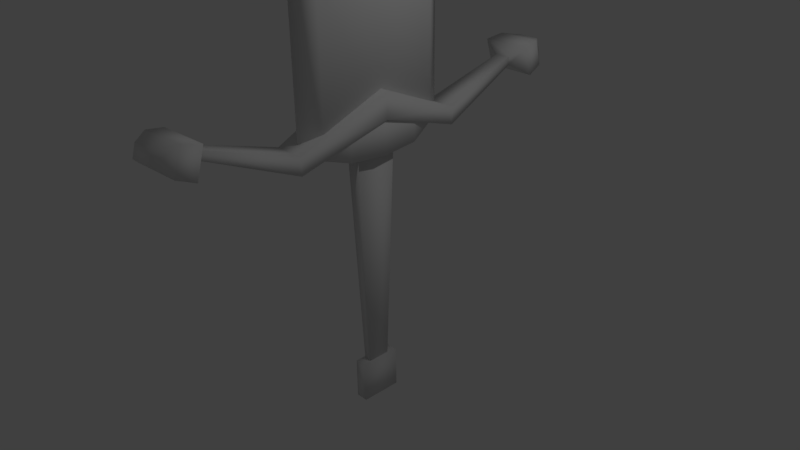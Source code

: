 # Source: Sword.blend  (saved by Blender 2.77.0; exported with 4.5.12 LTS)
import bpy
from mathutils import Matrix  # noqa: F401  (used for matrix-valued properties, if any)

bpy.ops.wm.read_factory_settings(use_empty=True)
scene = bpy.context.scene
scene.name = 'Scene'

# ---- collections
col_collection_1 = bpy.data.collections.new('Collection 1'); scene.collection.children.link(col_collection_1)

# ---- materials (node trees are filled in below, after node groups)
mat_material = bpy.data.materials.new('Material')
mat_material.alpha_threshold = 0.0
mat_material.use_transparent_shadow = False
mat_material.roughness = 0.5
mat_material.line_color = (0.0, 0.0, 0.0, 1.0)

# ---- material node trees

# ---- world
world_world = bpy.data.worlds.new('World'); scene.world = world_world
world_world.color = (0.05088, 0.05088, 0.05088)
world_world.use_sun_shadow = False
world_world.sun_shadow_jitter_overblur = 0.0
world_world.cycles.sampling_method = 'MANUAL'

# ---- cameras
cam_camera = bpy.data.cameras.new('Camera')
cam_camera.clip_end = 100.0
cam_camera.lens = 35.0
cam_camera.sensor_width = 32.0
cam_camera.sensor_height = 18.0
cam_camera.ortho_scale = 7.314
cam_camera.dof.focus_distance = 0.0
cam_camera.dof.aperture_fstop = 128.0

# ---- lights
light_lamp = bpy.data.lights.new('Lamp', 'POINT')
light_lamp.transmission_factor = 0.0
light_lamp.cutoff_distance = 30.0
light_lamp.energy = 100.0
light_lamp.shadow_buffer_clip_start = 1.001
light_lamp.shadow_soft_size = 0.1
light_lamp.shadow_maximum_resolution = 0.006
light_lamp.use_absolute_resolution = True

# ---- meshes
me_cube_002 = bpy.data.meshes.new('Cube.002')
me_cube_002.from_pydata([(-0.08557, -0.2827, -3.762), (-0.08557, -0.2827, -3.197), (-0.08557, 0.2827, -3.762), (-0.08557, 0.2827, -3.197), (0.08557, -0.2827, -3.762), (0.08557, -0.2827, -3.197), (0.08557, 0.2827, -3.762), (0.08557, 0.2827, -3.197), (-0.04672, -0.1443, -3.464), (-0.09791, -0.3023, 0.1944), (-0.04672, 0.1443, -3.464), (-0.09791, 0.3023, 0.1944), (0.04672, -0.1443, -3.464), (0.09791, -0.3023, 0.1944), (0.04672, 0.1443, -3.464), (0.09791, 0.3023, 0.1944), (0.0492, -1.0, 0.03274), (0.0492, -1.0, -0.03274), (-0.0492, -1.0, 0.03274), (-0.0492, -1.0, -0.03274), (0.2444, -0.5, 0.3261), (-0.2444, -0.5, -0.1626), (0.2444, -0.5, -0.1626), (-0.2444, -0.5, 0.3261), (0.0492, 1.0, 0.03274), (0.0492, 1.0, -0.03274), (-0.0492, 1.0, 0.03274), (-0.0492, 1.0, -0.03274), (0.2751, 0.0, -0.1934), (0.2751, 0.0, 0.3568), (-0.2751, 0.0, -0.1934), (-0.2751, 0.0, 0.3568), (0.2444, 0.5, 0.3261), (-0.2444, 0.5, -0.1626), (0.2444, 0.5, -0.1626), (-0.2444, 0.5, 0.3261), (-0.3087, 2.819, 0.3478), (-0.313, 2.718, 0.6888), (0.314, 2.797, 0.3491), (0.3097, 2.696, 0.6902), (-0.1037, 2.4, 0.4992), (0.1037, 2.4, 0.3808), (-0.1037, 2.4, 0.3808), (0.1037, 2.4, 0.4992), (-0.1413, 2.929, 0.6559), (-0.1393, 2.977, 0.4945), (0.1534, 2.919, 0.6565), (0.1554, 2.966, 0.4951), (-0.36, 2.478, 0.6403), (0.3449, 2.567, 0.2584), (-0.3552, 2.591, 0.2569), (0.3401, 2.453, 0.6418), (-0.2076, 1.2, -0.1276), (0.2076, 1.2, 0.1095), (-0.2076, 1.2, 0.1095), (0.2076, 1.2, -0.1276), (-0.3087, -2.819, 0.3478), (-0.313, -2.718, 0.6888), (0.314, -2.797, 0.3491), (0.3097, -2.696, 0.6902), (-0.3116, 0.0, 0.6178), (-0.3116, 0.0, 0.2621), (0.3116, 0.0, 0.6178), (0.3116, 0.0, 0.2621), (-0.1037, -2.4, 0.4992), (0.1037, -2.4, 0.3808), (-0.1037, -2.4, 0.3808), (0.1037, -2.4, 0.4992), (-0.1413, -2.929, 0.6559), (-0.1393, -2.977, 0.4945), (0.1534, -2.919, 0.6565), (0.1554, -2.966, 0.4951), (-0.36, -2.478, 0.6403), (0.3449, -2.567, 0.2584), (-0.3552, -2.591, 0.2569), (0.3401, -2.453, 0.6418), (-0.2076, -1.2, -0.1276), (0.2076, -1.2, 0.1095), (-0.2076, -1.2, 0.1095), (0.2076, -1.2, -0.1276), (0.1715, 0.8363, 0.1044), (0.1715, -0.8363, 0.1044), (-0.1715, -0.8363, 0.1044), (-0.1715, 0.8363, 0.1044), (0.1715, 0.8363, 2.069), (0.1715, -0.8363, 2.069), (-0.1715, -0.8363, 2.069), (-0.1715, 0.8363, 2.069), (0.205, 0.0, 0.07751), (-0.205, 2.384e-07, 0.07751), (0.205, -4.768e-07, 2.078), (-0.205, 1.788e-07, 2.078), (3.675e-09, 1.088, 0.09061), (-6.118e-08, -1.088, 0.09061), (3.61e-08, 1.088, 1.94), (-1.26e-07, -1.088, 1.94), (0.205, -4.768e-07, 5.616), (-2.98e-08, 1.192e-07, 0.07751), (0.205, -4.768e-07, 2.954), (0.1715, -0.8363, 2.915), (3.61e-08, 1.088, 2.894), (-0.1715, 0.8363, 2.915), (-1.26e-07, -1.088, 2.894), (-0.1715, -0.8363, 2.915), (-0.205, 1.788e-07, 2.954), (0.1715, 0.8363, 2.915), (0.205, -4.768e-07, 7.468), (0.1715, -0.8363, 5.641), (3.61e-08, 1.088, 5.79), (-0.1715, 0.8363, 5.641), (-1.26e-07, -1.088, 5.79), (-0.1715, -0.8363, 5.641), (-0.205, 1.788e-07, 5.616), (0.1715, 0.8363, 5.641), (0.1715, -0.8363, 6.842), (3.61e-08, 1.088, 7.806), (-0.1715, 0.8363, 6.842), (-1.26e-07, -1.088, 7.806), (-0.1715, -0.8363, 6.842), (-0.205, 1.788e-07, 7.468), (0.1715, 0.8363, 6.842), (-4.47e-08, -1.49e-07, 9.095)], [], [(1, 3, 2, 0), (3, 7, 6, 2), (7, 5, 4, 6), (5, 1, 0, 4), (0, 2, 6, 4), (5, 7, 3, 1), (9, 11, 10, 8), (11, 15, 14, 10), (15, 13, 12, 14), (13, 9, 8, 12), (8, 10, 14, 12), (13, 15, 11, 9), (21, 19, 18, 23), (19, 17, 16, 18), (21, 30, 28, 22), (20, 29, 31, 23), (22, 28, 29, 20), (17, 22, 20, 16), (16, 20, 23, 18), (19, 21, 22, 17), (30, 21, 23, 31), (33, 35, 26, 27), (27, 26, 24, 25), (33, 34, 28, 30), (32, 35, 31, 29), (34, 32, 29, 28), (25, 24, 32, 34), (24, 26, 35, 32), (27, 25, 34, 33), (30, 31, 35, 33), (48, 37, 36, 50), (39, 38, 47, 46), (50, 36, 38, 49), (51, 39, 37, 48), (53, 62, 63, 55), (51, 43, 41, 49), (53, 43, 40, 54), (52, 42, 41, 55), (54, 40, 42, 52), (44, 46, 47, 45), (36, 37, 44, 45), (38, 36, 45, 47), (37, 39, 46, 44), (39, 51, 49, 38), (43, 51, 48, 40), (42, 50, 49, 41), (40, 48, 50, 42), (60, 54, 52, 61), (61, 52, 55, 63), (62, 53, 54, 60), (43, 53, 55, 41), (72, 74, 56, 57), (59, 70, 71, 58), (74, 73, 58, 56), (75, 72, 57, 59), (77, 79, 63, 62), (75, 73, 65, 67), (77, 78, 64, 67), (76, 79, 65, 66), (78, 76, 66, 64), (68, 69, 71, 70), (56, 69, 68, 57), (58, 71, 69, 56), (57, 68, 70, 59), (59, 58, 73, 75), (67, 64, 72, 75), (66, 65, 73, 74), (64, 66, 74, 72), (60, 61, 76, 78), (61, 63, 79, 76), (62, 60, 78, 77), (67, 65, 79, 77), (97, 93, 82, 89), (94, 87, 101, 100), (88, 90, 85, 81), (93, 95, 86, 82), (89, 91, 87, 83), (94, 92, 83, 87), (82, 86, 91, 89), (80, 84, 90, 88), (87, 91, 104, 101), (92, 97, 89, 83), (80, 88, 97, 92), (84, 94, 100, 105), (84, 80, 92, 94), (81, 85, 95, 93), (91, 86, 103, 104), (88, 81, 93, 97), (102, 99, 107, 110), (100, 101, 109, 108), (101, 104, 112, 109), (104, 103, 111, 112), (90, 84, 105, 98), (95, 85, 99, 102), (86, 95, 102, 103), (85, 90, 98, 99), (109, 112, 119, 116), (112, 111, 118, 119), (113, 108, 115, 120), (107, 96, 106, 114), (98, 105, 113, 96), (103, 102, 110, 111), (99, 98, 96, 107), (105, 100, 108, 113), (121, 119, 118, 117), (115, 116, 119, 121), (120, 115, 121, 106), (106, 121, 117, 114), (108, 109, 116, 115), (110, 107, 114, 117), (96, 113, 120, 106), (111, 110, 117, 118)])
me_cube_002.polygons.foreach_set('use_smooth', [True] * 112)
_uv = me_cube_002.uv_layers.new(name='UVMap')
_uv.uv.foreach_set('vector', [0.8204, 0.4454, 0.8204, 0.5028, 0.763, 0.5028, 0.763, 0.4454, 0.8204, 0.5028, 0.8378, 0.5028, 0.8378, 0.5602, 0.8204, 0.5602, 0.8378, 0.5028, 0.8378, 0.4454, 0.8953, 0.4454, 0.8953, 0.5028, 0.8378, 0.4454, 0.8204, 0.4454, 0.8204, 0.3879, 0.8378, 0.3879, 0.763, 0.4454, 0.763, 0.5028, 0.7456, 0.5028, 0.7456, 0.4454, 0.8378, 0.4454, 0.8378, 0.5028, 0.8204, 0.5028, 0.8204, 0.4454, 0.9562, 0.8048, 0.8954, 0.7956, 0.9262, 0.4786, 0.9568, 0.4854, 0.9761, 0.8301, 0.9571, 0.8052, 0.9575, 0.4839, 0.9694, 0.4684, 0.9571, 0.8052, 0.8945, 0.7962, 0.9264, 0.4794, 0.9575, 0.4839, 0.8945, 0.7962, 0.8652, 0.8301, 0.9186, 0.4676, 0.9264, 0.4794, 0.9186, 0.4676, 0.9694, 0.4684, 0.9575, 0.4839, 0.9264, 0.4794, 0.8945, 0.7962, 0.9571, 0.8052, 0.9761, 0.8301, 0.8652, 0.8301, 0.5915, 0.3593, 0.5571, 0.3912, 0.5421, 0.395, 0.5642, 0.305, 0.5571, 0.3912, 0.5619, 0.3974, 0.5597, 0.4018, 0.5421, 0.395, 0.5915, 0.3593, 0.6394, 0.3586, 0.6335, 0.4073, 0.5977, 0.4018, 0.588, 0.4382, 0.6281, 0.4519, 0.6208, 0.5121, 0.5526, 0.4832, 0.5977, 0.4018, 0.6335, 0.4073, 0.6281, 0.4519, 0.588, 0.4382, 0.5619, 0.3974, 0.5977, 0.4018, 0.588, 0.4382, 0.5597, 0.4018, 0.5597, 0.4018, 0.588, 0.4382, 0.5526, 0.4832, 0.5421, 0.395, 0.5571, 0.3912, 0.5915, 0.3593, 0.5977, 0.4018, 0.5619, 0.3974, 0.6394, 0.3586, 0.5915, 0.3593, 0.5642, 0.305, 0.649, 0.2793, 0.6858, 0.3708, 0.7252, 0.3245, 0.7252, 0.4172, 0.7115, 0.41, 0.7115, 0.41, 0.7252, 0.4172, 0.7065, 0.4196, 0.7054, 0.4148, 0.6858, 0.3708, 0.6696, 0.4105, 0.6335, 0.4073, 0.6394, 0.3586, 0.6703, 0.4482, 0.6939, 0.5004, 0.6208, 0.5121, 0.6281, 0.4519, 0.6696, 0.4105, 0.6703, 0.4482, 0.6281, 0.4519, 0.6335, 0.4073, 0.7054, 0.4148, 0.7065, 0.4196, 0.6703, 0.4482, 0.6696, 0.4105, 0.7065, 0.4196, 0.7252, 0.4172, 0.6939, 0.5004, 0.6703, 0.4482, 0.7115, 0.41, 0.7054, 0.4148, 0.6696, 0.4105, 0.6858, 0.3708, 0.6394, 0.3586, 0.649, 0.2793, 0.7252, 0.3245, 0.6858, 0.3708, 0.6877, 0.8651, 0.6901, 0.8467, 0.6534, 0.8248, 0.6381, 0.8669, 0.7291, 0.8555, 0.7451, 0.8568, 0.7453, 0.8288, 0.7276, 0.8373, 0.7972, 0.9185, 0.8132, 0.8757, 0.7451, 0.8568, 0.7404, 0.8693, 0.7296, 0.8663, 0.7291, 0.8555, 0.6901, 0.8467, 0.6877, 0.8651, 0.8582, 0.2809, 0.7551, 0.2055, 0.7729, 0.1834, 0.8737, 0.2627, 0.7296, 0.8663, 0.7201, 0.8813, 0.7284, 0.8935, 0.7404, 0.8693, 0.8582, 0.2809, 0.9592, 0.3731, 0.9476, 0.3895, 0.8254, 0.3196, 0.9045, 0.2337, 0.9828, 0.3478, 0.9639, 0.3627, 0.8737, 0.2627, 0.8254, 0.3196, 0.9476, 0.3895, 0.939, 0.3973, 0.8114, 0.3403, 0.706, 0.8299, 0.7276, 0.8373, 0.7453, 0.8288, 0.7015, 0.8011, 0.6534, 0.8248, 0.6901, 0.8467, 0.706, 0.8299, 0.7015, 0.8011, 0.7451, 0.8568, 0.8132, 0.8757, 0.7925, 0.8363, 0.7453, 0.8288, 0.6901, 0.8467, 0.7291, 0.8555, 0.7276, 0.8373, 0.706, 0.8299, 0.7291, 0.8555, 0.7296, 0.8663, 0.7404, 0.8693, 0.7451, 0.8568, 0.7201, 0.8813, 0.7296, 0.8663, 0.6877, 0.8651, 0.7011, 0.8861, 0.7403, 0.9184, 0.7972, 0.9185, 0.7404, 0.8693, 0.7284, 0.8935, 0.7011, 0.8861, 0.6877, 0.8651, 0.6381, 0.8669, 0.6917, 0.8991, 0.7292, 0.2376, 0.8254, 0.3196, 0.8114, 0.3403, 0.7112, 0.26, 0.8131, 0.1336, 0.9045, 0.2337, 0.8737, 0.2627, 0.7729, 0.1834, 0.7551, 0.2055, 0.8582, 0.2809, 0.8254, 0.3196, 0.7292, 0.2376, 0.9592, 0.3731, 0.8582, 0.2809, 0.8737, 0.2627, 0.9639, 0.3627, 0.6882, 0.8655, 0.6386, 0.8674, 0.6537, 0.8252, 0.6905, 0.847, 0.7295, 0.8558, 0.728, 0.8376, 0.7457, 0.829, 0.7455, 0.857, 0.7978, 0.9186, 0.7408, 0.8695, 0.7455, 0.857, 0.8136, 0.8757, 0.7301, 0.8666, 0.6882, 0.8655, 0.6905, 0.847, 0.7295, 0.8558, 0.6595, 0.1208, 0.674, 0.1018, 0.7729, 0.1834, 0.7551, 0.2055, 0.7301, 0.8666, 0.7408, 0.8695, 0.7289, 0.8938, 0.7206, 0.8816, 0.6595, 0.1208, 0.6287, 0.161, 0.5344, 0.05648, 0.5479, 0.04165, 0.6957, 0.06552, 0.674, 0.1018, 0.5571, 0.03483, 0.5676, 0.01324, 0.6287, 0.161, 0.6114, 0.1791, 0.5285, 0.06656, 0.5344, 0.05648, 0.7063, 0.8302, 0.7018, 0.8014, 0.7457, 0.829, 0.728, 0.8376, 0.6537, 0.8252, 0.7018, 0.8014, 0.7063, 0.8302, 0.6905, 0.847, 0.7455, 0.857, 0.7457, 0.829, 0.7929, 0.8364, 0.8136, 0.8757, 0.6905, 0.847, 0.7063, 0.8302, 0.728, 0.8376, 0.7295, 0.8558, 0.7295, 0.8558, 0.7455, 0.857, 0.7408, 0.8695, 0.7301, 0.8666, 0.7206, 0.8816, 0.7016, 0.8864, 0.6882, 0.8655, 0.7301, 0.8666, 0.7408, 0.9186, 0.7289, 0.8938, 0.7408, 0.8695, 0.7978, 0.9186, 0.7016, 0.8864, 0.6923, 0.8994, 0.6386, 0.8674, 0.6882, 0.8655, 0.7292, 0.2376, 0.7112, 0.26, 0.6114, 0.1791, 0.6287, 0.161, 0.8131, 0.1336, 0.7729, 0.1834, 0.674, 0.1018, 0.6957, 0.06552, 0.7551, 0.2055, 0.7292, 0.2376, 0.6287, 0.161, 0.6595, 0.1208, 0.5479, 0.04165, 0.5571, 0.03483, 0.674, 0.1018, 0.6595, 0.1208, 0.6437, 0.6916, 0.5332, 0.6873, 0.5595, 0.6708, 0.6445, 0.6708, 0.2691, 0.2114, 0.302, 0.2253, 0.302, 0.3169, 0.2691, 0.3146, 0.1373, 0.009939, 0.1373, 0.2263, 0.0468, 0.2253, 0.04681, 0.01284, 0.516, 0.01137, 0.516, 0.2114, 0.4831, 0.2253, 0.4831, 0.01285, 0.3926, 0.009939, 0.3925, 0.2263, 0.302, 0.2253, 0.302, 0.01284, 0.2691, 0.2114, 0.2691, 0.01135, 0.302, 0.01284, 0.302, 0.2253, 0.4831, 0.01285, 0.4831, 0.2253, 0.3925, 0.2263, 0.3926, 0.009939, 0.2279, 0.01285, 0.2279, 0.2253, 0.1373, 0.2263, 0.1373, 0.009939, 0.302, 0.2253, 0.3925, 0.2263, 0.3925, 0.3211, 0.302, 0.3169, 0.7542, 0.696, 0.6437, 0.6916, 0.6445, 0.6708, 0.7293, 0.6775, 0.728, 0.7124, 0.6429, 0.7124, 0.6437, 0.6916, 0.7542, 0.696, 0.2279, 0.2253, 0.2608, 0.2114, 0.2608, 0.3146, 0.2278, 0.3169, 0.2279, 0.2253, 0.2279, 0.01285, 0.2608, 0.01137, 0.2608, 0.2114, 0.04681, 0.01284, 0.0468, 0.2253, 0.01386, 0.2114, 0.01386, 0.01135, 0.3925, 0.2263, 0.4831, 0.2253, 0.4831, 0.3169, 0.3925, 0.3211, 0.6429, 0.7124, 0.5581, 0.7058, 0.5332, 0.6873, 0.6437, 0.6916, 0.01388, 0.3146, 0.04681, 0.3169, 0.04703, 0.6112, 0.01422, 0.6275, 0.2691, 0.3146, 0.302, 0.3169, 0.3022, 0.6112, 0.2694, 0.6275, 0.302, 0.3169, 0.3925, 0.3211, 0.3925, 0.6082, 0.3022, 0.6112, 0.3925, 0.3211, 0.4831, 0.3169, 0.4828, 0.6112, 0.3925, 0.6082, 0.1373, 0.2263, 0.2279, 0.2253, 0.2278, 0.3169, 0.1373, 0.3211, 0.01386, 0.2114, 0.0468, 0.2253, 0.04681, 0.3169, 0.01388, 0.3146, 0.4831, 0.2253, 0.516, 0.2114, 0.516, 0.3146, 0.4831, 0.3169, 0.0468, 0.2253, 0.1373, 0.2263, 0.1373, 0.3211, 0.04681, 0.3169, 0.3022, 0.6112, 0.3925, 0.6082, 0.3925, 0.8064, 0.3038, 0.7395, 0.3925, 0.6082, 0.4828, 0.6112, 0.4812, 0.7395, 0.3925, 0.8064, 0.2276, 0.6112, 0.2604, 0.6275, 0.2566, 0.8436, 0.226, 0.7395, 0.04703, 0.6112, 0.1373, 0.6082, 0.1373, 0.8064, 0.04859, 0.7395, 0.1373, 0.3211, 0.2278, 0.3169, 0.2276, 0.6112, 0.1373, 0.6082, 0.4831, 0.3169, 0.516, 0.3146, 0.5156, 0.6275, 0.4828, 0.6112, 0.04681, 0.3169, 0.1373, 0.3211, 0.1373, 0.6082, 0.04703, 0.6112, 0.2278, 0.3169, 0.2608, 0.3146, 0.2604, 0.6275, 0.2276, 0.6112, 0.3925, 0.9834, 0.3925, 0.8064, 0.4812, 0.7395, 0.5118, 0.8436, 0.2732, 0.8436, 0.3038, 0.7395, 0.3925, 0.8064, 0.3925, 0.9834, 0.226, 0.7395, 0.2566, 0.8436, 0.1373, 0.9834, 0.1373, 0.8064, 0.1373, 0.8064, 0.1373, 0.9834, 0.01797, 0.8436, 0.04859, 0.7395, 0.2694, 0.6275, 0.3022, 0.6112, 0.3038, 0.7395, 0.2732, 0.8436, 0.01422, 0.6275, 0.04703, 0.6112, 0.04859, 0.7395, 0.01797, 0.8436, 0.1373, 0.6082, 0.2276, 0.6112, 0.226, 0.7395, 0.1373, 0.8064, 0.4828, 0.6112, 0.5156, 0.6275, 0.5118, 0.8436, 0.4812, 0.7395])
me_cube_002.materials.append(mat_material)
me_cube_002.use_remesh_preserve_volume = False
me_cube_002.use_remesh_preserve_attributes = False
me_cube_002.use_mirror_vertex_groups = False
me_cube_002.update()

# ---- objects
ob_cube_002 = bpy.data.objects.new('Cube.002', me_cube_002)
ob_lamp = bpy.data.objects.new('Lamp', light_lamp)
ob_camera = bpy.data.objects.new('Camera', cam_camera)

# ---- transforms, parenting, visibility, modifiers, constraints
ob_cube_002.location = (0.0, 0.0, 1.635)
ob_cube_002.lineart.crease_threshold = 0.0
ob_lamp.location = (4.076, 1.005, 5.904)
ob_lamp.rotation_euler = (0.6503, 0.05522, 1.866)
ob_lamp.lock_rotations_4d = False
ob_lamp.empty_display_type = 'ARROWS'
ob_lamp.color = (0.0, 0.0, 0.0, 0.0)
ob_lamp.lineart.crease_threshold = 0.0
ob_camera.location = (7.481, -6.508, 5.344)
ob_camera.rotation_euler = (1.109, 0.01082, 0.8149)
ob_camera.lock_rotations_4d = False
ob_camera.empty_display_type = 'ARROWS'
ob_camera.color = (0.0, 0.0, 0.0, 0.0)
ob_camera.display_type = 'WIRE'
ob_camera.lineart.crease_threshold = 0.0

# ---- collection membership
col_collection_1.objects.link(ob_cube_002)
col_collection_1.objects.link(ob_lamp)
col_collection_1.objects.link(ob_camera)

# ---- scene / render settings (as saved in the file)
scene.camera = ob_camera
scene.frame_start = 1; scene.frame_end = 250; scene.frame_set(1)
scene.render.engine = 'BLENDER_EEVEE_NEXT'
scene.render.resolution_percentage = 50
scene.render.dither_intensity = 0.0
scene.cycles.use_denoising = False
scene.cycles.samples = 128
scene.cycles.sampling_pattern = 'TABULATED_SOBOL'
scene.cycles.light_sampling_threshold = 0.0
scene.cycles.use_adaptive_sampling = False
scene.cycles.use_light_tree = False
scene.cycles.blur_glossy = 0.0
scene.cycles.sample_clamp_indirect = 0.0
scene.view_settings.view_transform = 'Standard'
bpy.context.view_layer.update()
